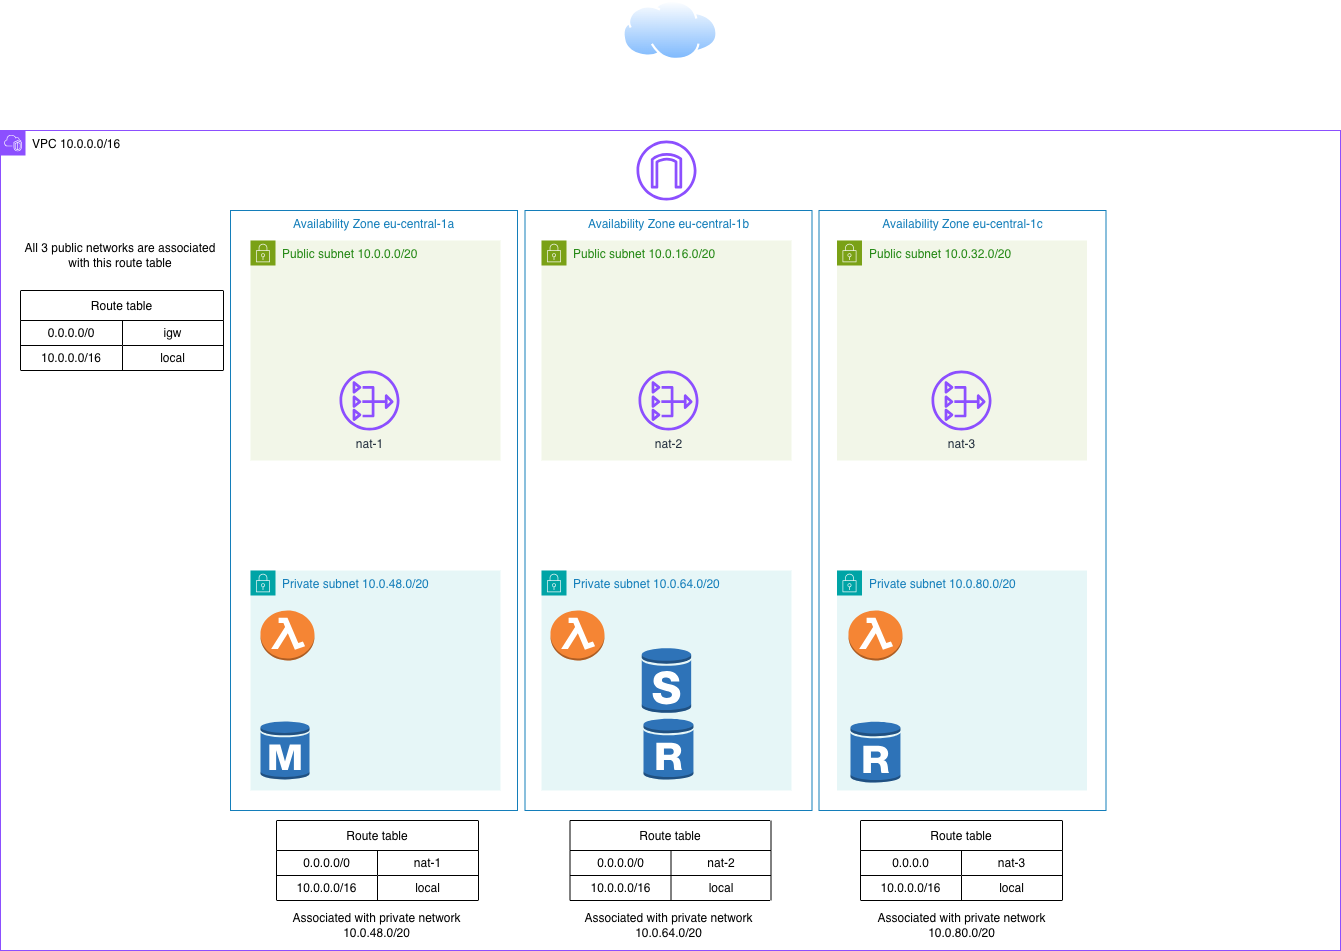

The diagram above was exported from draw.io. Its source (the exported page's mxGraphModel, read from the mxfile embedded in the PNG):
<mxGraphModel dx="2893" dy="1041" grid="1" gridSize="10" guides="1" tooltips="1" connect="1" arrows="1" fold="1" page="1" pageScale="1" pageWidth="827" pageHeight="1169" math="0" shadow="0">
  <root>
    <mxCell id="0" />
    <mxCell id="1" parent="0" />
    <mxCell id="DK2l6iqqoa9AwBbSnObA-5" parent="1" style="points=[[0,0],[0.25,0],[0.5,0],[0.75,0],[1,0],[1,0.25],[1,0.5],[1,0.75],[1,1],[0.75,1],[0.5,1],[0.25,1],[0,1],[0,0.75],[0,0.5],[0,0.25]];outlineConnect=0;gradientColor=none;html=1;whiteSpace=wrap;fontSize=12;fontStyle=0;container=1;pointerEvents=0;collapsible=0;recursiveResize=0;shape=mxgraph.aws4.group;grIcon=mxgraph.aws4.group_vpc2;strokeColor=#8C4FFF;fillColor=none;verticalAlign=top;align=left;spacingLeft=30;fontColor=#AAB7B8;dashed=0;" value="&lt;font style=&quot;color: rgb(0, 0, 0);&quot;&gt;VPC 10.0.0.0/16&lt;/font&gt;" vertex="1">
      <mxGeometry height="820" width="1340" x="-370" y="130" as="geometry" />
    </mxCell>
    <mxCell id="-D6CMnWgGGUAY2Ygljte-4" parent="DK2l6iqqoa9AwBbSnObA-5" style="fillColor=none;strokeColor=#147EBA;verticalAlign=top;fontStyle=0;fontColor=#147EBA;whiteSpace=wrap;html=1;" value="Availability Zone eu-central-1b" vertex="1">
      <mxGeometry height="600" width="287" x="524.5" y="80" as="geometry" />
    </mxCell>
    <mxCell id="-D6CMnWgGGUAY2Ygljte-5" parent="DK2l6iqqoa9AwBbSnObA-5" style="fillColor=none;strokeColor=#147EBA;verticalAlign=top;fontStyle=0;fontColor=#147EBA;whiteSpace=wrap;html=1;" value="Availability Zone eu-central-1c" vertex="1">
      <mxGeometry height="600" width="287" x="818.5" y="80" as="geometry" />
    </mxCell>
    <mxCell id="-D6CMnWgGGUAY2Ygljte-3" parent="DK2l6iqqoa9AwBbSnObA-5" style="fillColor=none;strokeColor=#147EBA;verticalAlign=top;fontStyle=0;fontColor=#147EBA;whiteSpace=wrap;html=1;" value="Availability Zone eu-central-1a" vertex="1">
      <mxGeometry height="600" width="287" x="230" y="80" as="geometry" />
    </mxCell>
    <mxCell id="DK2l6iqqoa9AwBbSnObA-2" parent="DK2l6iqqoa9AwBbSnObA-5" style="points=[[0,0],[0.25,0],[0.5,0],[0.75,0],[1,0],[1,0.25],[1,0.5],[1,0.75],[1,1],[0.75,1],[0.5,1],[0.25,1],[0,1],[0,0.75],[0,0.5],[0,0.25]];outlineConnect=0;gradientColor=none;html=1;whiteSpace=wrap;fontSize=12;fontStyle=0;container=1;pointerEvents=0;collapsible=0;recursiveResize=0;shape=mxgraph.aws4.group;grIcon=mxgraph.aws4.group_security_group;grStroke=0;strokeColor=#00A4A6;fillColor=#E6F6F7;verticalAlign=top;align=left;spacingLeft=30;fontColor=#147EBA;dashed=0;" value="Private subnet 10.0.48.0/20" vertex="1">
      <mxGeometry height="220" width="250" x="250" y="440" as="geometry" />
    </mxCell>
    <mxCell id="-D6CMnWgGGUAY2Ygljte-6" parent="DK2l6iqqoa9AwBbSnObA-2" style="outlineConnect=0;dashed=0;verticalLabelPosition=bottom;verticalAlign=top;align=center;html=1;shape=mxgraph.aws3.lambda_function;fillColor=#F58534;gradientColor=none;" value="" vertex="1">
      <mxGeometry height="50" width="54" x="10" y="40" as="geometry" />
    </mxCell>
    <mxCell id="DK2l6iqqoa9AwBbSnObA-6" parent="DK2l6iqqoa9AwBbSnObA-5" style="points=[[0,0],[0.25,0],[0.5,0],[0.75,0],[1,0],[1,0.25],[1,0.5],[1,0.75],[1,1],[0.75,1],[0.5,1],[0.25,1],[0,1],[0,0.75],[0,0.5],[0,0.25]];outlineConnect=0;gradientColor=none;html=1;whiteSpace=wrap;fontSize=12;fontStyle=0;container=1;pointerEvents=0;collapsible=0;recursiveResize=0;shape=mxgraph.aws4.group;grIcon=mxgraph.aws4.group_security_group;grStroke=0;strokeColor=#7AA116;fillColor=#F2F6E8;verticalAlign=top;align=left;spacingLeft=30;fontColor=#248814;dashed=0;" value="Public subnet 10.0.0.0/20" vertex="1">
      <mxGeometry height="220" width="250" x="250" y="110" as="geometry" />
    </mxCell>
    <mxCell id="DK2l6iqqoa9AwBbSnObA-11" parent="DK2l6iqqoa9AwBbSnObA-6" style="sketch=0;outlineConnect=0;fontColor=#232F3E;gradientColor=none;fillColor=#8C4FFF;strokeColor=none;dashed=0;verticalLabelPosition=bottom;verticalAlign=top;align=center;html=1;fontSize=12;fontStyle=0;aspect=fixed;pointerEvents=1;shape=mxgraph.aws4.nat_gateway;" value="nat-1" vertex="1">
      <mxGeometry height="60" width="60" x="89" y="130" as="geometry" />
    </mxCell>
    <mxCell id="DK2l6iqqoa9AwBbSnObA-7" parent="DK2l6iqqoa9AwBbSnObA-5" style="points=[[0,0],[0.25,0],[0.5,0],[0.75,0],[1,0],[1,0.25],[1,0.5],[1,0.75],[1,1],[0.75,1],[0.5,1],[0.25,1],[0,1],[0,0.75],[0,0.5],[0,0.25]];outlineConnect=0;gradientColor=none;html=1;whiteSpace=wrap;fontSize=12;fontStyle=0;container=1;pointerEvents=0;collapsible=0;recursiveResize=0;shape=mxgraph.aws4.group;grIcon=mxgraph.aws4.group_security_group;grStroke=0;strokeColor=#7AA116;fillColor=#F2F6E8;verticalAlign=top;align=left;spacingLeft=30;fontColor=#248814;dashed=0;" value="Public subnet 10.0.16.0/20" vertex="1">
      <mxGeometry height="220" width="250" x="541" y="110" as="geometry" />
    </mxCell>
    <mxCell id="DK2l6iqqoa9AwBbSnObA-12" parent="DK2l6iqqoa9AwBbSnObA-7" style="sketch=0;outlineConnect=0;fontColor=#232F3E;gradientColor=none;fillColor=#8C4FFF;strokeColor=none;dashed=0;verticalLabelPosition=bottom;verticalAlign=top;align=center;html=1;fontSize=12;fontStyle=0;aspect=fixed;pointerEvents=1;shape=mxgraph.aws4.nat_gateway;" value="nat-2" vertex="1">
      <mxGeometry height="60" width="60" x="97" y="130" as="geometry" />
    </mxCell>
    <mxCell id="DK2l6iqqoa9AwBbSnObA-8" parent="DK2l6iqqoa9AwBbSnObA-5" style="points=[[0,0],[0.25,0],[0.5,0],[0.75,0],[1,0],[1,0.25],[1,0.5],[1,0.75],[1,1],[0.75,1],[0.5,1],[0.25,1],[0,1],[0,0.75],[0,0.5],[0,0.25]];outlineConnect=0;gradientColor=none;html=1;whiteSpace=wrap;fontSize=12;fontStyle=0;container=1;pointerEvents=0;collapsible=0;recursiveResize=0;shape=mxgraph.aws4.group;grIcon=mxgraph.aws4.group_security_group;grStroke=0;strokeColor=#7AA116;fillColor=#F2F6E8;verticalAlign=top;align=left;spacingLeft=30;fontColor=#248814;dashed=0;" value="Public subnet 10.0.32.0/20" vertex="1">
      <mxGeometry height="220" width="250" x="836.5" y="110" as="geometry" />
    </mxCell>
    <mxCell id="DK2l6iqqoa9AwBbSnObA-13" parent="DK2l6iqqoa9AwBbSnObA-8" style="sketch=0;outlineConnect=0;fontColor=#232F3E;gradientColor=none;fillColor=#8C4FFF;strokeColor=none;dashed=0;verticalLabelPosition=bottom;verticalAlign=top;align=center;html=1;fontSize=12;fontStyle=0;aspect=fixed;pointerEvents=1;shape=mxgraph.aws4.nat_gateway;" value="nat-3" vertex="1">
      <mxGeometry height="60" width="60" x="94.5" y="130" as="geometry" />
    </mxCell>
    <mxCell id="DK2l6iqqoa9AwBbSnObA-9" parent="DK2l6iqqoa9AwBbSnObA-5" style="points=[[0,0],[0.25,0],[0.5,0],[0.75,0],[1,0],[1,0.25],[1,0.5],[1,0.75],[1,1],[0.75,1],[0.5,1],[0.25,1],[0,1],[0,0.75],[0,0.5],[0,0.25]];outlineConnect=0;gradientColor=none;html=1;whiteSpace=wrap;fontSize=12;fontStyle=0;container=1;pointerEvents=0;collapsible=0;recursiveResize=0;shape=mxgraph.aws4.group;grIcon=mxgraph.aws4.group_security_group;grStroke=0;strokeColor=#00A4A6;fillColor=#E6F6F7;verticalAlign=top;align=left;spacingLeft=30;fontColor=#147EBA;dashed=0;" value="Private subnet 10.0.64.0/20" vertex="1">
      <mxGeometry height="220" width="250" x="541" y="440" as="geometry" />
    </mxCell>
    <mxCell id="-D6CMnWgGGUAY2Ygljte-8" parent="DK2l6iqqoa9AwBbSnObA-9" style="outlineConnect=0;dashed=0;verticalLabelPosition=bottom;verticalAlign=top;align=center;html=1;shape=mxgraph.aws3.lambda_function;fillColor=#F58534;gradientColor=none;" value="" vertex="1">
      <mxGeometry height="50" width="54" x="9" y="40" as="geometry" />
    </mxCell>
    <mxCell id="-D6CMnWgGGUAY2Ygljte-12" parent="DK2l6iqqoa9AwBbSnObA-9" style="outlineConnect=0;dashed=0;verticalLabelPosition=bottom;verticalAlign=top;align=center;html=1;shape=mxgraph.aws3.rds_db_instance_standby_multi_az;fillColor=#2E73B8;gradientColor=none;" value="" vertex="1">
      <mxGeometry height="66" width="49.5" x="100.25" y="77" as="geometry" />
    </mxCell>
    <mxCell id="DK2l6iqqoa9AwBbSnObA-10" parent="DK2l6iqqoa9AwBbSnObA-5" style="points=[[0,0],[0.25,0],[0.5,0],[0.75,0],[1,0],[1,0.25],[1,0.5],[1,0.75],[1,1],[0.75,1],[0.5,1],[0.25,1],[0,1],[0,0.75],[0,0.5],[0,0.25]];outlineConnect=0;gradientColor=none;html=1;whiteSpace=wrap;fontSize=12;fontStyle=0;container=1;pointerEvents=0;collapsible=0;recursiveResize=0;shape=mxgraph.aws4.group;grIcon=mxgraph.aws4.group_security_group;grStroke=0;strokeColor=#00A4A6;fillColor=#E6F6F7;verticalAlign=top;align=left;spacingLeft=30;fontColor=#147EBA;dashed=0;" value="Private subnet 10.0.80.0/20" vertex="1">
      <mxGeometry height="220" width="250" x="836.5" y="440" as="geometry" />
    </mxCell>
    <mxCell id="-D6CMnWgGGUAY2Ygljte-9" parent="DK2l6iqqoa9AwBbSnObA-10" style="outlineConnect=0;dashed=0;verticalLabelPosition=bottom;verticalAlign=top;align=center;html=1;shape=mxgraph.aws3.lambda_function;fillColor=#F58534;gradientColor=none;" value="" vertex="1">
      <mxGeometry height="50" width="54" x="11.5" y="40" as="geometry" />
    </mxCell>
    <mxCell id="MQdK7ZkR_m5TAOODxWW0-84" parent="DK2l6iqqoa9AwBbSnObA-5" style="shape=table;startSize=30;container=1;collapsible=0;childLayout=tableLayout;labelBackgroundColor=none;labelBorderColor=none;" value="Route table" vertex="1">
      <mxGeometry height="80" width="202" x="860" y="690" as="geometry" />
    </mxCell>
    <mxCell id="MQdK7ZkR_m5TAOODxWW0-85" parent="MQdK7ZkR_m5TAOODxWW0-84" style="shape=tableRow;horizontal=0;startSize=0;swimlaneHead=0;swimlaneBody=0;strokeColor=inherit;top=0;left=0;bottom=0;right=0;collapsible=0;dropTarget=0;fillColor=none;points=[[0,0.5],[1,0.5]];portConstraint=eastwest;" value="" vertex="1">
      <mxGeometry height="25" width="202" y="30" as="geometry" />
    </mxCell>
    <mxCell id="MQdK7ZkR_m5TAOODxWW0-86" parent="MQdK7ZkR_m5TAOODxWW0-85" style="shape=partialRectangle;html=1;whiteSpace=wrap;connectable=0;strokeColor=inherit;overflow=hidden;fillColor=none;top=0;left=0;bottom=0;right=0;pointerEvents=1;" value="0.0.0.0" vertex="1">
      <mxGeometry height="25" width="101" as="geometry">
        <mxRectangle height="25" width="101" as="alternateBounds" />
      </mxGeometry>
    </mxCell>
    <mxCell id="MQdK7ZkR_m5TAOODxWW0-87" parent="MQdK7ZkR_m5TAOODxWW0-85" style="shape=partialRectangle;html=1;whiteSpace=wrap;connectable=0;strokeColor=inherit;overflow=hidden;fillColor=none;top=0;left=0;bottom=0;right=0;pointerEvents=1;" value="nat-3" vertex="1">
      <mxGeometry height="25" width="101" x="101" as="geometry">
        <mxRectangle height="25" width="101" as="alternateBounds" />
      </mxGeometry>
    </mxCell>
    <mxCell id="MQdK7ZkR_m5TAOODxWW0-88" parent="MQdK7ZkR_m5TAOODxWW0-84" style="shape=tableRow;horizontal=0;startSize=0;swimlaneHead=0;swimlaneBody=0;strokeColor=inherit;top=0;left=0;bottom=0;right=0;collapsible=0;dropTarget=0;fillColor=none;points=[[0,0.5],[1,0.5]];portConstraint=eastwest;" value="" vertex="1">
      <mxGeometry height="25" width="202" y="55" as="geometry" />
    </mxCell>
    <mxCell id="MQdK7ZkR_m5TAOODxWW0-89" parent="MQdK7ZkR_m5TAOODxWW0-88" style="shape=partialRectangle;html=1;whiteSpace=wrap;connectable=0;strokeColor=inherit;overflow=hidden;fillColor=none;top=0;left=0;bottom=0;right=0;pointerEvents=1;" value="10.0.0.0/16" vertex="1">
      <mxGeometry height="25" width="101" as="geometry">
        <mxRectangle height="25" width="101" as="alternateBounds" />
      </mxGeometry>
    </mxCell>
    <mxCell id="MQdK7ZkR_m5TAOODxWW0-90" parent="MQdK7ZkR_m5TAOODxWW0-88" style="shape=partialRectangle;html=1;whiteSpace=wrap;connectable=0;strokeColor=inherit;overflow=hidden;fillColor=none;top=0;left=0;bottom=0;right=0;pointerEvents=1;" value="local" vertex="1">
      <mxGeometry height="25" width="101" x="101" as="geometry">
        <mxRectangle height="25" width="101" as="alternateBounds" />
      </mxGeometry>
    </mxCell>
    <mxCell id="MQdK7ZkR_m5TAOODxWW0-77" parent="DK2l6iqqoa9AwBbSnObA-5" style="shape=table;startSize=30;container=1;collapsible=0;childLayout=tableLayout;labelBackgroundColor=none;labelBorderColor=none;" value="Route table" vertex="1">
      <mxGeometry height="80" width="201" x="569.5" y="690" as="geometry" />
    </mxCell>
    <mxCell id="MQdK7ZkR_m5TAOODxWW0-78" parent="MQdK7ZkR_m5TAOODxWW0-77" style="shape=tableRow;horizontal=0;startSize=0;swimlaneHead=0;swimlaneBody=0;strokeColor=inherit;top=0;left=0;bottom=0;right=0;collapsible=0;dropTarget=0;fillColor=none;points=[[0,0.5],[1,0.5]];portConstraint=eastwest;" value="" vertex="1">
      <mxGeometry height="25" width="201" y="30" as="geometry" />
    </mxCell>
    <mxCell id="MQdK7ZkR_m5TAOODxWW0-79" parent="MQdK7ZkR_m5TAOODxWW0-78" style="shape=partialRectangle;html=1;whiteSpace=wrap;connectable=0;strokeColor=inherit;overflow=hidden;fillColor=none;top=0;left=0;bottom=0;right=0;pointerEvents=1;" value="0.0.0.0/0" vertex="1">
      <mxGeometry height="25" width="101" as="geometry">
        <mxRectangle height="25" width="101" as="alternateBounds" />
      </mxGeometry>
    </mxCell>
    <mxCell id="MQdK7ZkR_m5TAOODxWW0-80" parent="MQdK7ZkR_m5TAOODxWW0-78" style="shape=partialRectangle;html=1;whiteSpace=wrap;connectable=0;strokeColor=inherit;overflow=hidden;fillColor=none;top=0;left=0;bottom=0;right=0;pointerEvents=1;" value="nat-2" vertex="1">
      <mxGeometry height="25" width="100" x="101" as="geometry">
        <mxRectangle height="25" width="100" as="alternateBounds" />
      </mxGeometry>
    </mxCell>
    <mxCell id="MQdK7ZkR_m5TAOODxWW0-81" parent="MQdK7ZkR_m5TAOODxWW0-77" style="shape=tableRow;horizontal=0;startSize=0;swimlaneHead=0;swimlaneBody=0;strokeColor=inherit;top=0;left=0;bottom=0;right=0;collapsible=0;dropTarget=0;fillColor=none;points=[[0,0.5],[1,0.5]];portConstraint=eastwest;" value="" vertex="1">
      <mxGeometry height="25" width="201" y="55" as="geometry" />
    </mxCell>
    <mxCell id="MQdK7ZkR_m5TAOODxWW0-82" parent="MQdK7ZkR_m5TAOODxWW0-81" style="shape=partialRectangle;html=1;whiteSpace=wrap;connectable=0;strokeColor=inherit;overflow=hidden;fillColor=none;top=0;left=0;bottom=0;right=0;pointerEvents=1;" value="10.0.0.0/16" vertex="1">
      <mxGeometry height="25" width="101" as="geometry">
        <mxRectangle height="25" width="101" as="alternateBounds" />
      </mxGeometry>
    </mxCell>
    <mxCell id="MQdK7ZkR_m5TAOODxWW0-83" parent="MQdK7ZkR_m5TAOODxWW0-81" style="shape=partialRectangle;html=1;whiteSpace=wrap;connectable=0;strokeColor=inherit;overflow=hidden;fillColor=none;top=0;left=0;bottom=0;right=0;pointerEvents=1;" value="local" vertex="1">
      <mxGeometry height="25" width="100" x="101" as="geometry">
        <mxRectangle height="25" width="100" as="alternateBounds" />
      </mxGeometry>
    </mxCell>
    <mxCell id="MQdK7ZkR_m5TAOODxWW0-70" parent="DK2l6iqqoa9AwBbSnObA-5" style="shape=table;startSize=30;container=1;collapsible=0;childLayout=tableLayout;labelBackgroundColor=none;labelBorderColor=none;" value="Route table" vertex="1">
      <mxGeometry height="80" width="202" x="276" y="690" as="geometry" />
    </mxCell>
    <mxCell id="MQdK7ZkR_m5TAOODxWW0-71" parent="MQdK7ZkR_m5TAOODxWW0-70" style="shape=tableRow;horizontal=0;startSize=0;swimlaneHead=0;swimlaneBody=0;strokeColor=inherit;top=0;left=0;bottom=0;right=0;collapsible=0;dropTarget=0;fillColor=none;points=[[0,0.5],[1,0.5]];portConstraint=eastwest;" value="" vertex="1">
      <mxGeometry height="25" width="202" y="30" as="geometry" />
    </mxCell>
    <mxCell id="MQdK7ZkR_m5TAOODxWW0-72" parent="MQdK7ZkR_m5TAOODxWW0-71" style="shape=partialRectangle;html=1;whiteSpace=wrap;connectable=0;strokeColor=inherit;overflow=hidden;fillColor=none;top=0;left=0;bottom=0;right=0;pointerEvents=1;" value="0.0.0.0/0" vertex="1">
      <mxGeometry height="25" width="101" as="geometry">
        <mxRectangle height="25" width="101" as="alternateBounds" />
      </mxGeometry>
    </mxCell>
    <mxCell id="MQdK7ZkR_m5TAOODxWW0-73" parent="MQdK7ZkR_m5TAOODxWW0-71" style="shape=partialRectangle;html=1;whiteSpace=wrap;connectable=0;strokeColor=inherit;overflow=hidden;fillColor=none;top=0;left=0;bottom=0;right=0;pointerEvents=1;" value="nat-1" vertex="1">
      <mxGeometry height="25" width="101" x="101" as="geometry">
        <mxRectangle height="25" width="101" as="alternateBounds" />
      </mxGeometry>
    </mxCell>
    <mxCell id="MQdK7ZkR_m5TAOODxWW0-74" parent="MQdK7ZkR_m5TAOODxWW0-70" style="shape=tableRow;horizontal=0;startSize=0;swimlaneHead=0;swimlaneBody=0;strokeColor=inherit;top=0;left=0;bottom=0;right=0;collapsible=0;dropTarget=0;fillColor=none;points=[[0,0.5],[1,0.5]];portConstraint=eastwest;" value="" vertex="1">
      <mxGeometry height="25" width="202" y="55" as="geometry" />
    </mxCell>
    <mxCell id="MQdK7ZkR_m5TAOODxWW0-75" parent="MQdK7ZkR_m5TAOODxWW0-74" style="shape=partialRectangle;html=1;whiteSpace=wrap;connectable=0;strokeColor=inherit;overflow=hidden;fillColor=none;top=0;left=0;bottom=0;right=0;pointerEvents=1;" value="10.0.0.0/16" vertex="1">
      <mxGeometry height="25" width="101" as="geometry">
        <mxRectangle height="25" width="101" as="alternateBounds" />
      </mxGeometry>
    </mxCell>
    <mxCell id="MQdK7ZkR_m5TAOODxWW0-76" parent="MQdK7ZkR_m5TAOODxWW0-74" style="shape=partialRectangle;html=1;whiteSpace=wrap;connectable=0;strokeColor=inherit;overflow=hidden;fillColor=none;top=0;left=0;bottom=0;right=0;pointerEvents=1;" value="local" vertex="1">
      <mxGeometry height="25" width="101" x="101" as="geometry">
        <mxRectangle height="25" width="101" as="alternateBounds" />
      </mxGeometry>
    </mxCell>
    <mxCell id="RnC1_jULZP5yWk_ZBpSl-1" parent="DK2l6iqqoa9AwBbSnObA-5" style="shape=table;startSize=30;container=1;collapsible=0;childLayout=tableLayout;fillColor=none;" value="Route table" vertex="1">
      <mxGeometry height="80" width="203" x="20" y="160" as="geometry" />
    </mxCell>
    <mxCell id="RnC1_jULZP5yWk_ZBpSl-2" parent="RnC1_jULZP5yWk_ZBpSl-1" style="shape=tableRow;horizontal=0;startSize=0;swimlaneHead=0;swimlaneBody=0;strokeColor=inherit;top=0;left=0;bottom=0;right=0;collapsible=0;dropTarget=0;fillColor=none;points=[[0,0.5],[1,0.5]];portConstraint=eastwest;" value="" vertex="1">
      <mxGeometry height="25" width="203" y="30" as="geometry" />
    </mxCell>
    <mxCell id="RnC1_jULZP5yWk_ZBpSl-3" parent="RnC1_jULZP5yWk_ZBpSl-2" style="shape=partialRectangle;html=1;whiteSpace=wrap;connectable=0;strokeColor=inherit;overflow=hidden;fillColor=none;top=0;left=0;bottom=0;right=0;pointerEvents=1;" value="0.0.0.0/0" vertex="1">
      <mxGeometry height="25" width="102" as="geometry">
        <mxRectangle height="25" width="102" as="alternateBounds" />
      </mxGeometry>
    </mxCell>
    <mxCell id="RnC1_jULZP5yWk_ZBpSl-4" parent="RnC1_jULZP5yWk_ZBpSl-2" style="shape=partialRectangle;html=1;whiteSpace=wrap;connectable=0;strokeColor=inherit;overflow=hidden;fillColor=none;top=0;left=0;bottom=0;right=0;pointerEvents=1;" value="igw" vertex="1">
      <mxGeometry height="25" width="101" x="102" as="geometry">
        <mxRectangle height="25" width="101" as="alternateBounds" />
      </mxGeometry>
    </mxCell>
    <mxCell id="RnC1_jULZP5yWk_ZBpSl-5" parent="RnC1_jULZP5yWk_ZBpSl-1" style="shape=tableRow;horizontal=0;startSize=0;swimlaneHead=0;swimlaneBody=0;strokeColor=inherit;top=0;left=0;bottom=0;right=0;collapsible=0;dropTarget=0;fillColor=none;points=[[0,0.5],[1,0.5]];portConstraint=eastwest;" value="" vertex="1">
      <mxGeometry height="25" width="203" y="55" as="geometry" />
    </mxCell>
    <mxCell id="RnC1_jULZP5yWk_ZBpSl-6" parent="RnC1_jULZP5yWk_ZBpSl-5" style="shape=partialRectangle;html=1;whiteSpace=wrap;connectable=0;strokeColor=inherit;overflow=hidden;fillColor=none;top=0;left=0;bottom=0;right=0;pointerEvents=1;" value="10.0.0.0/16" vertex="1">
      <mxGeometry height="25" width="102" as="geometry">
        <mxRectangle height="25" width="102" as="alternateBounds" />
      </mxGeometry>
    </mxCell>
    <mxCell id="RnC1_jULZP5yWk_ZBpSl-7" parent="RnC1_jULZP5yWk_ZBpSl-5" style="shape=partialRectangle;html=1;whiteSpace=wrap;connectable=0;strokeColor=inherit;overflow=hidden;fillColor=none;top=0;left=0;bottom=0;right=0;pointerEvents=1;" value="local" vertex="1">
      <mxGeometry height="25" width="101" x="102" as="geometry">
        <mxRectangle height="25" width="101" as="alternateBounds" />
      </mxGeometry>
    </mxCell>
    <mxCell id="RnC1_jULZP5yWk_ZBpSl-11" parent="DK2l6iqqoa9AwBbSnObA-5" style="text;html=1;whiteSpace=wrap;strokeColor=none;fillColor=none;align=center;verticalAlign=middle;rounded=0;" value="All 3 public networks are associated with this route table" vertex="1">
      <mxGeometry height="30" width="200" x="20" y="110" as="geometry" />
    </mxCell>
    <mxCell id="RnC1_jULZP5yWk_ZBpSl-12" parent="DK2l6iqqoa9AwBbSnObA-5" style="text;html=1;whiteSpace=wrap;strokeColor=none;fillColor=none;align=center;verticalAlign=middle;rounded=0;" value="Associated with private network 10.0.48.0/20" vertex="1">
      <mxGeometry height="30" width="203" x="275" y="780" as="geometry" />
    </mxCell>
    <mxCell id="RnC1_jULZP5yWk_ZBpSl-13" parent="DK2l6iqqoa9AwBbSnObA-5" style="text;html=1;whiteSpace=wrap;strokeColor=none;fillColor=none;align=center;verticalAlign=middle;rounded=0;" value="Associated with private network 10.0.64.0/20" vertex="1">
      <mxGeometry height="30" width="203" x="566.5" y="780" as="geometry" />
    </mxCell>
    <mxCell id="RnC1_jULZP5yWk_ZBpSl-14" parent="DK2l6iqqoa9AwBbSnObA-5" style="text;html=1;whiteSpace=wrap;strokeColor=none;fillColor=none;align=center;verticalAlign=middle;rounded=0;" value="Associated with private network 10.0.80.0/20" vertex="1">
      <mxGeometry height="30" width="203" x="860" y="780" as="geometry" />
    </mxCell>
    <mxCell id="MQdK7ZkR_m5TAOODxWW0-4" parent="DK2l6iqqoa9AwBbSnObA-5" style="sketch=0;outlineConnect=0;fontColor=#232F3E;gradientColor=none;fillColor=#8C4FFF;strokeColor=none;dashed=0;verticalLabelPosition=bottom;verticalAlign=top;align=center;html=1;fontSize=12;fontStyle=0;aspect=fixed;pointerEvents=1;shape=mxgraph.aws4.internet_gateway;" value="" vertex="1">
      <mxGeometry height="60" width="60" x="636" y="10" as="geometry" />
    </mxCell>
    <mxCell id="-D6CMnWgGGUAY2Ygljte-10" parent="DK2l6iqqoa9AwBbSnObA-5" style="outlineConnect=0;dashed=0;verticalLabelPosition=bottom;verticalAlign=top;align=center;html=1;shape=mxgraph.aws3.rds_db_instance_read_replica;fillColor=#2E73B8;gradientColor=none;" value="" vertex="1">
      <mxGeometry height="63" width="50" x="643" y="587" as="geometry" />
    </mxCell>
    <mxCell id="MQdK7ZkR_m5TAOODxWW0-1" parent="DK2l6iqqoa9AwBbSnObA-5" style="outlineConnect=0;dashed=0;verticalLabelPosition=bottom;verticalAlign=top;align=center;html=1;shape=mxgraph.aws3.rds_db_instance;fillColor=#2E73B8;gradientColor=none;" value="" vertex="1">
      <mxGeometry height="60" width="49" x="260" y="590" as="geometry" />
    </mxCell>
    <mxCell id="-D6CMnWgGGUAY2Ygljte-11" parent="DK2l6iqqoa9AwBbSnObA-5" style="outlineConnect=0;dashed=0;verticalLabelPosition=bottom;verticalAlign=top;align=center;html=1;shape=mxgraph.aws3.rds_db_instance_read_replica;fillColor=#2E73B8;gradientColor=none;" value="" vertex="1">
      <mxGeometry height="63" width="50" x="850" y="590" as="geometry" />
    </mxCell>
    <mxCell id="-D6CMnWgGGUAY2Ygljte-7" parent="1" style="image;aspect=fixed;perimeter=ellipsePerimeter;html=1;align=center;shadow=0;dashed=0;spacingTop=3;image=img/lib/active_directory/internet_cloud.svg;" value="" vertex="1">
      <mxGeometry height="60" width="95.24" x="252.38" as="geometry" />
    </mxCell>
  </root>
</mxGraphModel>